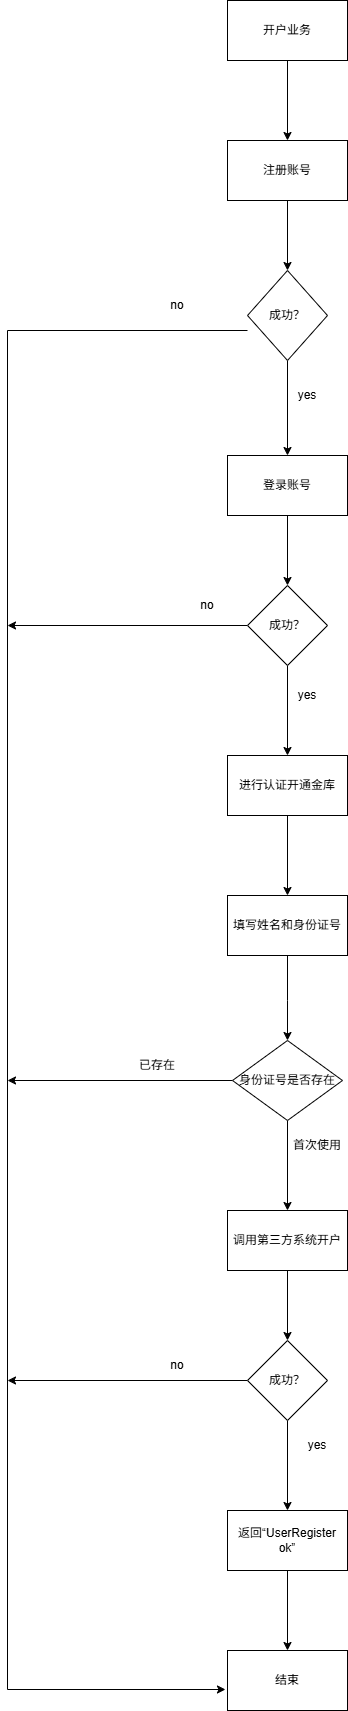

The diagram above was exported from draw.io. Its source (the exported page's mxGraphModel, read from the mxfile embedded in the PNG):
<mxGraphModel dx="694" dy="597" grid="1" gridSize="10" guides="1" tooltips="1" connect="1" arrows="1" fold="1" page="1" pageScale="1" pageWidth="827" pageHeight="1169" math="0" shadow="0">
  <root>
    <mxCell id="0" />
    <mxCell id="1" parent="0" />
    <mxCell id="NoCZZzE39Ukh9VslOXFM-3" value="" style="edgeStyle=orthogonalEdgeStyle;rounded=0;orthogonalLoop=1;jettySize=auto;html=1;" edge="1" parent="1" source="NoCZZzE39Ukh9VslOXFM-1" target="NoCZZzE39Ukh9VslOXFM-2">
      <mxGeometry relative="1" as="geometry" />
    </mxCell>
    <mxCell id="NoCZZzE39Ukh9VslOXFM-1" value="开户业务" style="rounded=0;whiteSpace=wrap;html=1;" vertex="1" parent="1">
      <mxGeometry x="300" y="280" width="120" height="60" as="geometry" />
    </mxCell>
    <mxCell id="NoCZZzE39Ukh9VslOXFM-5" value="" style="edgeStyle=orthogonalEdgeStyle;rounded=0;orthogonalLoop=1;jettySize=auto;html=1;" edge="1" parent="1" source="NoCZZzE39Ukh9VslOXFM-2" target="NoCZZzE39Ukh9VslOXFM-4">
      <mxGeometry relative="1" as="geometry" />
    </mxCell>
    <mxCell id="NoCZZzE39Ukh9VslOXFM-2" value="注册账号" style="whiteSpace=wrap;html=1;rounded=0;" vertex="1" parent="1">
      <mxGeometry x="300" y="420" width="120" height="60" as="geometry" />
    </mxCell>
    <mxCell id="NoCZZzE39Ukh9VslOXFM-7" value="" style="edgeStyle=orthogonalEdgeStyle;rounded=0;orthogonalLoop=1;jettySize=auto;html=1;" edge="1" parent="1" source="NoCZZzE39Ukh9VslOXFM-4" target="NoCZZzE39Ukh9VslOXFM-6">
      <mxGeometry relative="1" as="geometry" />
    </mxCell>
    <mxCell id="NoCZZzE39Ukh9VslOXFM-10" value="" style="edgeStyle=orthogonalEdgeStyle;rounded=0;orthogonalLoop=1;jettySize=auto;html=1;entryX=-0.017;entryY=0.65;entryDx=0;entryDy=0;entryPerimeter=0;" edge="1" parent="1" target="NoCZZzE39Ukh9VslOXFM-43">
      <mxGeometry relative="1" as="geometry">
        <mxPoint x="320" y="610" as="sourcePoint" />
        <mxPoint x="80" y="1990" as="targetPoint" />
        <Array as="points">
          <mxPoint x="80" y="610" />
          <mxPoint x="80" y="1969" />
        </Array>
      </mxGeometry>
    </mxCell>
    <mxCell id="NoCZZzE39Ukh9VslOXFM-4" value="成功？" style="rhombus;whiteSpace=wrap;html=1;rounded=0;" vertex="1" parent="1">
      <mxGeometry x="320" y="550" width="80" height="90" as="geometry" />
    </mxCell>
    <mxCell id="NoCZZzE39Ukh9VslOXFM-18" value="" style="edgeStyle=orthogonalEdgeStyle;rounded=0;orthogonalLoop=1;jettySize=auto;html=1;" edge="1" parent="1" source="NoCZZzE39Ukh9VslOXFM-6" target="NoCZZzE39Ukh9VslOXFM-17">
      <mxGeometry relative="1" as="geometry" />
    </mxCell>
    <mxCell id="NoCZZzE39Ukh9VslOXFM-6" value="登录账号" style="whiteSpace=wrap;html=1;rounded=0;" vertex="1" parent="1">
      <mxGeometry x="300" y="735" width="120" height="60" as="geometry" />
    </mxCell>
    <mxCell id="NoCZZzE39Ukh9VslOXFM-8" value="yes" style="text;html=1;whiteSpace=wrap;strokeColor=none;fillColor=none;align=center;verticalAlign=middle;rounded=0;" vertex="1" parent="1">
      <mxGeometry x="350" y="660" width="60" height="30" as="geometry" />
    </mxCell>
    <mxCell id="NoCZZzE39Ukh9VslOXFM-11" value="no" style="text;html=1;whiteSpace=wrap;strokeColor=none;fillColor=none;align=center;verticalAlign=middle;rounded=0;" vertex="1" parent="1">
      <mxGeometry x="220" y="570" width="60" height="30" as="geometry" />
    </mxCell>
    <mxCell id="NoCZZzE39Ukh9VslOXFM-20" value="" style="edgeStyle=orthogonalEdgeStyle;rounded=0;orthogonalLoop=1;jettySize=auto;html=1;" edge="1" parent="1" source="NoCZZzE39Ukh9VslOXFM-17" target="NoCZZzE39Ukh9VslOXFM-19">
      <mxGeometry relative="1" as="geometry" />
    </mxCell>
    <mxCell id="NoCZZzE39Ukh9VslOXFM-23" value="" style="edgeStyle=orthogonalEdgeStyle;rounded=0;orthogonalLoop=1;jettySize=auto;html=1;" edge="1" parent="1" source="NoCZZzE39Ukh9VslOXFM-17">
      <mxGeometry relative="1" as="geometry">
        <mxPoint x="80" y="905" as="targetPoint" />
      </mxGeometry>
    </mxCell>
    <mxCell id="NoCZZzE39Ukh9VslOXFM-17" value="成功？" style="rhombus;whiteSpace=wrap;html=1;rounded=0;" vertex="1" parent="1">
      <mxGeometry x="320" y="865" width="80" height="80" as="geometry" />
    </mxCell>
    <mxCell id="NoCZZzE39Ukh9VslOXFM-26" value="" style="edgeStyle=orthogonalEdgeStyle;rounded=0;orthogonalLoop=1;jettySize=auto;html=1;" edge="1" parent="1" source="NoCZZzE39Ukh9VslOXFM-19" target="NoCZZzE39Ukh9VslOXFM-25">
      <mxGeometry relative="1" as="geometry" />
    </mxCell>
    <mxCell id="NoCZZzE39Ukh9VslOXFM-19" value="进行认证开通金库" style="whiteSpace=wrap;html=1;rounded=0;" vertex="1" parent="1">
      <mxGeometry x="300" y="1035" width="120" height="60" as="geometry" />
    </mxCell>
    <mxCell id="NoCZZzE39Ukh9VslOXFM-21" value="yes" style="text;html=1;whiteSpace=wrap;strokeColor=none;fillColor=none;align=center;verticalAlign=middle;rounded=0;" vertex="1" parent="1">
      <mxGeometry x="350" y="960" width="60" height="30" as="geometry" />
    </mxCell>
    <mxCell id="NoCZZzE39Ukh9VslOXFM-24" value="no" style="text;html=1;whiteSpace=wrap;strokeColor=none;fillColor=none;align=center;verticalAlign=middle;rounded=0;" vertex="1" parent="1">
      <mxGeometry x="250" y="870" width="60" height="30" as="geometry" />
    </mxCell>
    <mxCell id="NoCZZzE39Ukh9VslOXFM-28" value="" style="edgeStyle=orthogonalEdgeStyle;rounded=0;orthogonalLoop=1;jettySize=auto;html=1;" edge="1" parent="1" source="NoCZZzE39Ukh9VslOXFM-25" target="NoCZZzE39Ukh9VslOXFM-27">
      <mxGeometry relative="1" as="geometry">
        <Array as="points">
          <mxPoint x="360" y="1280" />
          <mxPoint x="360" y="1280" />
        </Array>
      </mxGeometry>
    </mxCell>
    <mxCell id="NoCZZzE39Ukh9VslOXFM-25" value="填写姓名和身份证号" style="whiteSpace=wrap;html=1;rounded=0;" vertex="1" parent="1">
      <mxGeometry x="300" y="1175" width="120" height="60" as="geometry" />
    </mxCell>
    <mxCell id="NoCZZzE39Ukh9VslOXFM-30" value="" style="edgeStyle=orthogonalEdgeStyle;rounded=0;orthogonalLoop=1;jettySize=auto;html=1;" edge="1" parent="1" source="NoCZZzE39Ukh9VslOXFM-27" target="NoCZZzE39Ukh9VslOXFM-29">
      <mxGeometry relative="1" as="geometry" />
    </mxCell>
    <mxCell id="NoCZZzE39Ukh9VslOXFM-47" style="edgeStyle=orthogonalEdgeStyle;rounded=0;orthogonalLoop=1;jettySize=auto;html=1;" edge="1" parent="1" source="NoCZZzE39Ukh9VslOXFM-27">
      <mxGeometry relative="1" as="geometry">
        <mxPoint x="80" y="1360" as="targetPoint" />
      </mxGeometry>
    </mxCell>
    <mxCell id="NoCZZzE39Ukh9VslOXFM-27" value="身份证号是否存在" style="rhombus;whiteSpace=wrap;html=1;rounded=0;" vertex="1" parent="1">
      <mxGeometry x="305" y="1320" width="110" height="80" as="geometry" />
    </mxCell>
    <mxCell id="NoCZZzE39Ukh9VslOXFM-37" value="" style="edgeStyle=orthogonalEdgeStyle;rounded=0;orthogonalLoop=1;jettySize=auto;html=1;" edge="1" parent="1" source="NoCZZzE39Ukh9VslOXFM-29" target="NoCZZzE39Ukh9VslOXFM-36">
      <mxGeometry relative="1" as="geometry" />
    </mxCell>
    <mxCell id="NoCZZzE39Ukh9VslOXFM-29" value="调用第三方系统开户" style="whiteSpace=wrap;html=1;rounded=0;" vertex="1" parent="1">
      <mxGeometry x="300" y="1490" width="120" height="60" as="geometry" />
    </mxCell>
    <mxCell id="NoCZZzE39Ukh9VslOXFM-31" value="首次使用" style="text;html=1;whiteSpace=wrap;strokeColor=none;fillColor=none;align=center;verticalAlign=middle;rounded=0;" vertex="1" parent="1">
      <mxGeometry x="360" y="1410" width="60" height="30" as="geometry" />
    </mxCell>
    <mxCell id="NoCZZzE39Ukh9VslOXFM-33" value="已存在" style="text;html=1;whiteSpace=wrap;strokeColor=none;fillColor=none;align=center;verticalAlign=middle;rounded=0;" vertex="1" parent="1">
      <mxGeometry x="200" y="1330" width="60" height="30" as="geometry" />
    </mxCell>
    <mxCell id="NoCZZzE39Ukh9VslOXFM-39" value="" style="edgeStyle=orthogonalEdgeStyle;rounded=0;orthogonalLoop=1;jettySize=auto;html=1;" edge="1" parent="1" source="NoCZZzE39Ukh9VslOXFM-36" target="NoCZZzE39Ukh9VslOXFM-38">
      <mxGeometry relative="1" as="geometry" />
    </mxCell>
    <mxCell id="NoCZZzE39Ukh9VslOXFM-41" style="edgeStyle=orthogonalEdgeStyle;rounded=0;orthogonalLoop=1;jettySize=auto;html=1;" edge="1" parent="1" source="NoCZZzE39Ukh9VslOXFM-36">
      <mxGeometry relative="1" as="geometry">
        <mxPoint x="80" y="1660" as="targetPoint" />
      </mxGeometry>
    </mxCell>
    <mxCell id="NoCZZzE39Ukh9VslOXFM-36" value="成功？" style="rhombus;whiteSpace=wrap;html=1;rounded=0;" vertex="1" parent="1">
      <mxGeometry x="320" y="1620" width="80" height="80" as="geometry" />
    </mxCell>
    <mxCell id="NoCZZzE39Ukh9VslOXFM-44" value="" style="edgeStyle=orthogonalEdgeStyle;rounded=0;orthogonalLoop=1;jettySize=auto;html=1;" edge="1" parent="1" source="NoCZZzE39Ukh9VslOXFM-38" target="NoCZZzE39Ukh9VslOXFM-43">
      <mxGeometry relative="1" as="geometry" />
    </mxCell>
    <mxCell id="NoCZZzE39Ukh9VslOXFM-38" value="返回“UserRegister ok”" style="whiteSpace=wrap;html=1;rounded=0;" vertex="1" parent="1">
      <mxGeometry x="300" y="1790" width="120" height="60" as="geometry" />
    </mxCell>
    <mxCell id="NoCZZzE39Ukh9VslOXFM-40" value="yes" style="text;html=1;whiteSpace=wrap;strokeColor=none;fillColor=none;align=center;verticalAlign=middle;rounded=0;" vertex="1" parent="1">
      <mxGeometry x="360" y="1710" width="60" height="30" as="geometry" />
    </mxCell>
    <mxCell id="NoCZZzE39Ukh9VslOXFM-42" value="no" style="text;html=1;whiteSpace=wrap;strokeColor=none;fillColor=none;align=center;verticalAlign=middle;rounded=0;" vertex="1" parent="1">
      <mxGeometry x="220" y="1630" width="60" height="30" as="geometry" />
    </mxCell>
    <mxCell id="NoCZZzE39Ukh9VslOXFM-43" value="结束" style="whiteSpace=wrap;html=1;rounded=0;" vertex="1" parent="1">
      <mxGeometry x="300" y="1930" width="120" height="60" as="geometry" />
    </mxCell>
  </root>
</mxGraphModel>